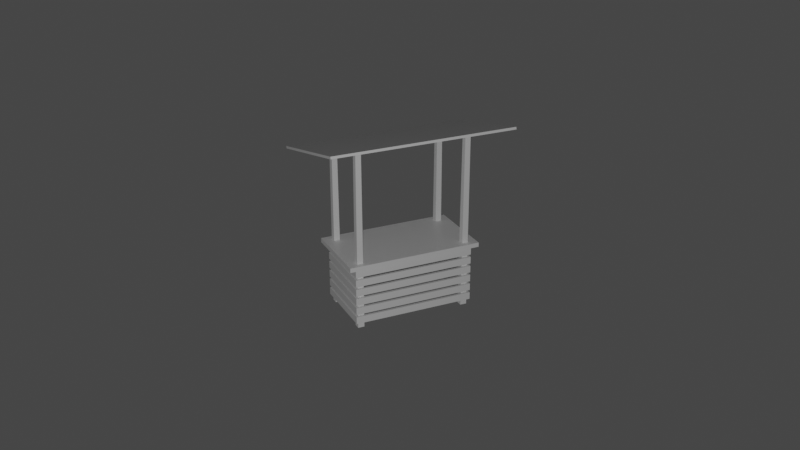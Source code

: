 # Source: stall.blend  (saved by Blender 2.83.20; exported with 4.5.12 LTS)
import bpy
from mathutils import Matrix  # noqa: F401  (used for matrix-valued properties, if any)

bpy.ops.wm.read_factory_settings(use_empty=True)
scene = bpy.context.scene
scene.name = 'Scene'

# ---- collections
col_collection = bpy.data.collections.new('Collection'); scene.collection.children.link(col_collection)
col_stall = bpy.data.collections.new('Stall'); scene.collection.children.link(col_stall)

# ---- materials (node trees are filled in below, after node groups)
mat_material = bpy.data.materials.new('Material')
mat_material.alpha_threshold = 0.0
mat_material.use_transparent_shadow = False
mat_material.line_color = (0.0, 0.0, 0.0, 1.0)

# ---- material node trees
mat_material.use_nodes = True; mat_material.node_tree.nodes.clear()
_N = mat_material.node_tree.nodes; _L = mat_material.node_tree.links
n0 = _N.new('ShaderNodeOutputMaterial'); n0.name = 'Material Output'; n0.location = (300, 300)
n1 = _N.new('ShaderNodeBsdfPrincipled'); n1.name = 'Principled BSDF'; n1.location = (10, 300)
n1.distribution = 'GGX'
n1.subsurface_method = 'BURLEY'
n1.inputs[2].default_value = 0.4
n1.inputs[3].default_value = 1.45
n1.inputs[27].default_value = (0.0, 0.0, 0.0, 1.0)
n1.inputs[28].default_value = 1.0
_L.new(n1.outputs[0], n0.inputs[0])
n0.is_active_output = True

# ---- world
world_world = bpy.data.worlds.new('World'); scene.world = world_world
world_world.use_nodes = True; world_world.node_tree.nodes.clear()
_N = world_world.node_tree.nodes; _L = world_world.node_tree.links
n0 = _N.new('ShaderNodeOutputWorld'); n0.name = 'World Output'; n0.location = (300, 300)
n1 = _N.new('ShaderNodeBackground'); n1.name = 'Background'; n1.location = (10, 300)
n1.inputs[0].default_value = (0.05088, 0.05088, 0.05088, 1.0)
_L.new(n1.outputs[0], n0.inputs[0])
n0.is_active_output = True
world_world.color = (0.05088, 0.05088, 0.05088)
world_world.use_sun_shadow = False
world_world.sun_shadow_jitter_overblur = 0.0

# ---- cameras
cam_camera = bpy.data.cameras.new('Camera')
cam_camera.clip_end = 100.0
cam_camera.ortho_scale = 7.314

# ---- lights
light_light = bpy.data.lights.new('Light', 'POINT')
light_light.transmission_factor = 0.0
light_light.energy = 1000.0
light_light.shadow_soft_size = 0.1
light_light.shadow_maximum_resolution = 0.006
light_light.use_absolute_resolution = True

# ---- meshes
me_cube = bpy.data.meshes.new('Cube')
me_cube.from_pydata([(1.777, 1.0, 1.847), (1.777, -1.0, 1.847), (-1.777, 1.0, 1.847), (-1.777, -1.0, 1.847), (1.777, 1.0, 1.599), (1.777, 1.0, 1.523), (1.777, 1.0, 1.313), (1.777, 1.0, 1.238), (1.777, 1.0, 1.028), (1.777, 1.0, 0.9519), (1.777, 1.0, 0.7419), (1.777, 1.0, 0.6662), (1.777, 1.0, 0.4562), (1.777, 1.0, 0.3805), (1.777, 1.0, 0.1705), (-1.777, -1.0, 0.1705), (-1.777, -1.0, 0.3805), (-1.777, -1.0, 0.4562), (-1.777, -1.0, 0.6662), (-1.777, -1.0, 0.7419), (-1.777, -1.0, 0.9519), (-1.777, -1.0, 1.028), (-1.777, -1.0, 1.238), (-1.777, -1.0, 1.313), (-1.777, -1.0, 1.523), (-1.777, -1.0, 1.599), (1.777, -1.0, 1.599), (1.777, -1.0, 1.523), (1.777, -1.0, 1.313), (1.777, -1.0, 1.238), (1.777, -1.0, 1.028), (1.777, -1.0, 0.9519), (1.777, -1.0, 0.7419), (1.777, -1.0, 0.6662), (1.777, -1.0, 0.4562), (1.777, -1.0, 0.3805), (1.777, -1.0, 0.1705), (-1.777, 1.0, 1.523), (-1.777, 1.0, 1.599), (-1.777, 1.0, 1.238), (-1.777, 1.0, 1.313), (-1.777, 1.0, 0.9519), (-1.777, 1.0, 1.028), (-1.777, 1.0, 0.6662), (-1.777, 1.0, 0.7419), (-1.777, 1.0, 0.3805), (-1.777, 1.0, 0.4562), (-1.777, 1.0, 0.1705), (1.706, 0.9293, 1.847), (1.706, -0.9293, 1.847), (-1.706, 0.9293, 1.847), (-1.706, -0.9293, 1.847), (1.706, 0.9293, 1.599), (1.706, 0.9293, 1.523), (1.706, 0.9293, 1.313), (1.706, 0.9293, 1.238), (1.706, 0.9293, 1.028), (1.706, 0.9293, 0.9519), (1.706, 0.9293, 0.7419), (1.706, 0.9293, 0.6662), (1.706, 0.9293, 0.4562), (1.706, 0.9293, 0.3805), (1.706, 0.9293, 0.1705), (-1.706, -0.9293, 0.1705), (-1.706, -0.9293, 0.3805), (-1.706, -0.9293, 0.4562), (-1.706, -0.9293, 0.6662), (-1.706, -0.9293, 0.7419), (-1.706, -0.9293, 0.9519), (-1.706, -0.9293, 1.028), (-1.706, -0.9293, 1.238), (-1.706, -0.9293, 1.313), (-1.706, -0.9293, 1.523), (-1.706, -0.9293, 1.599), (1.706, -0.9293, 1.599), (1.706, -0.9293, 1.523), (1.706, -0.9293, 1.313), (1.706, -0.9293, 1.238), (1.706, -0.9293, 1.028), (1.706, -0.9293, 0.9519), (1.706, -0.9293, 0.7419), (1.706, -0.9293, 0.6662), (1.706, -0.9293, 0.4562), (1.706, -0.9293, 0.3805), (1.706, -0.9293, 0.1705), (-1.706, 0.9293, 1.523), (-1.706, 0.9293, 1.599), (-1.706, 0.9293, 1.238), (-1.706, 0.9293, 1.313), (-1.706, 0.9293, 0.9519), (-1.706, 0.9293, 1.028), (-1.706, 0.9293, 0.6662), (-1.706, 0.9293, 0.7419), (-1.706, 0.9293, 0.3805), (-1.706, 0.9293, 0.4562), (-1.706, 0.9293, 0.1705)], [], [(26, 1, 3, 25), (40, 37, 5, 6), (6, 5, 27, 28), (14, 13, 35, 36), (12, 11, 33, 34), (10, 9, 31, 32), (8, 7, 29, 30), (47, 45, 13, 14), (46, 43, 11, 12), (44, 41, 9, 10), (42, 39, 7, 8), (4, 0, 1, 26), (36, 35, 16, 15), (32, 31, 20, 19), (30, 29, 22, 21), (28, 27, 24, 23), (25, 3, 2, 38), (15, 16, 45, 47), (34, 33, 18, 17), (17, 18, 43, 46), (19, 20, 41, 44), (21, 22, 39, 42), (23, 24, 37, 40), (38, 2, 0, 4), (74, 73, 51, 49), (88, 54, 53, 85), (54, 76, 75, 53), (62, 84, 83, 61), (60, 82, 81, 59), (58, 80, 79, 57), (56, 78, 77, 55), (95, 62, 61, 93), (94, 60, 59, 91), (92, 58, 57, 89), (90, 56, 55, 87), (52, 74, 49, 48), (84, 63, 64, 83), (80, 67, 68, 79), (78, 69, 70, 77), (76, 71, 72, 75), (73, 86, 50, 51), (63, 95, 93, 64), (82, 65, 66, 81), (65, 94, 91, 66), (67, 92, 89, 68), (69, 90, 87, 70), (71, 88, 85, 72), (86, 52, 48, 50), (3, 1, 49, 51), (1, 0, 48, 49), (2, 3, 51, 50), (0, 2, 50, 48), (47, 14, 62, 95), (46, 12, 60, 94), (13, 45, 93, 61), (44, 10, 58, 92), (11, 43, 91, 59), (42, 8, 56, 90), (9, 41, 89, 57), (40, 6, 54, 88), (7, 39, 87, 55), (38, 4, 52, 86), (5, 37, 85, 53), (14, 36, 84, 62), (12, 34, 82, 60), (35, 13, 61, 83), (10, 32, 80, 58), (33, 11, 59, 81), (8, 30, 78, 56), (31, 9, 57, 79), (6, 28, 76, 54), (29, 7, 55, 77), (4, 26, 74, 52), (27, 5, 53, 75), (15, 47, 95, 63), (17, 46, 94, 65), (45, 16, 64, 93), (19, 44, 92, 67), (43, 18, 66, 91), (21, 42, 90, 69), (41, 20, 68, 89), (23, 40, 88, 71), (39, 22, 70, 87), (25, 38, 86, 73), (37, 24, 72, 85), (36, 15, 63, 84), (34, 17, 65, 82), (16, 35, 83, 64), (32, 19, 67, 80), (18, 33, 81, 66), (30, 21, 69, 78), (20, 31, 79, 68), (28, 23, 71, 76), (22, 29, 77, 70), (26, 25, 73, 74), (24, 27, 75, 72)])
_uv = me_cube.uv_layers.new(name='UVMap')
_uv.uv.foreach_set('vector', [0.594, 0.75, 0.625, 0.75, 0.625, 1.0, 0.594, 1.0, 0.5583, 0.25, 0.5846, 0.25, 0.5846, 0.5, 0.5583, 0.5, 0.5583, 0.5, 0.5846, 0.5, 0.5846, 0.75, 0.5583, 0.75, 0.4154, 0.5, 0.4417, 0.5, 0.4417, 0.75, 0.4154, 0.75, 0.4512, 0.5, 0.4774, 0.5, 0.4774, 0.75, 0.4512, 0.75, 0.4869, 0.5, 0.5131, 0.5, 0.5131, 0.75, 0.4869, 0.75, 0.5226, 0.5, 0.5488, 0.5, 0.5488, 0.75, 0.5226, 0.75, 0.4154, 0.25, 0.4417, 0.25, 0.4417, 0.5, 0.4154, 0.5, 0.4512, 0.25, 0.4774, 0.25, 0.4774, 0.5, 0.4512, 0.5, 0.4869, 0.25, 0.5131, 0.25, 0.5131, 0.5, 0.4869, 0.5, 0.5226, 0.25, 0.5488, 0.25, 0.5488, 0.5, 0.5226, 0.5, 0.594, 0.5, 0.625, 0.5, 0.625, 0.75, 0.594, 0.75, 0.4154, 0.75, 0.4417, 0.75, 0.4417, 1.0, 0.4154, 1.0, 0.4869, 0.75, 0.5131, 0.75, 0.5131, 1.0, 0.4869, 1.0, 0.5226, 0.75, 0.5488, 0.75, 0.5488, 1.0, 0.5226, 1.0, 0.5583, 0.75, 0.5846, 0.75, 0.5846, 1.0, 0.5583, 1.0, 0.594, 0.0, 0.625, 0.0, 0.625, 0.25, 0.594, 0.25, 0.4154, 0.0, 0.4417, 0.0, 0.4417, 0.25, 0.4154, 0.25, 0.4512, 0.75, 0.4774, 0.75, 0.4774, 1.0, 0.4512, 1.0, 0.4512, 0.0, 0.4774, 0.0, 0.4774, 0.25, 0.4512, 0.25, 0.4869, 0.0, 0.5131, 0.0, 0.5131, 0.25, 0.4869, 0.25, 0.5226, 0.0, 0.5488, 0.0, 0.5488, 0.25, 0.5226, 0.25, 0.5583, 0.0, 0.5846, 0.0, 0.5846, 0.25, 0.5583, 0.25, 0.594, 0.25, 0.625, 0.25, 0.625, 0.5, 0.594, 0.5, 0.594, 0.75, 0.594, 1.0, 0.625, 1.0, 0.625, 0.75, 0.5583, 0.25, 0.5583, 0.5, 0.5846, 0.5, 0.5846, 0.25, 0.5583, 0.5, 0.5583, 0.75, 0.5846, 0.75, 0.5846, 0.5, 0.4154, 0.5, 0.4154, 0.75, 0.4417, 0.75, 0.4417, 0.5, 0.4512, 0.5, 0.4512, 0.75, 0.4774, 0.75, 0.4774, 0.5, 0.4869, 0.5, 0.4869, 0.75, 0.5131, 0.75, 0.5131, 0.5, 0.5226, 0.5, 0.5226, 0.75, 0.5488, 0.75, 0.5488, 0.5, 0.4154, 0.25, 0.4154, 0.5, 0.4417, 0.5, 0.4417, 0.25, 0.4512, 0.25, 0.4512, 0.5, 0.4774, 0.5, 0.4774, 0.25, 0.4869, 0.25, 0.4869, 0.5, 0.5131, 0.5, 0.5131, 0.25, 0.5226, 0.25, 0.5226, 0.5, 0.5488, 0.5, 0.5488, 0.25, 0.594, 0.5, 0.594, 0.75, 0.625, 0.75, 0.625, 0.5, 0.4154, 0.75, 0.4154, 1.0, 0.4417, 1.0, 0.4417, 0.75, 0.4869, 0.75, 0.4869, 1.0, 0.5131, 1.0, 0.5131, 0.75, 0.5226, 0.75, 0.5226, 1.0, 0.5488, 1.0, 0.5488, 0.75, 0.5583, 0.75, 0.5583, 1.0, 0.5846, 1.0, 0.5846, 0.75, 0.594, 0.0, 0.594, 0.25, 0.625, 0.25, 0.625, 0.0, 0.4154, 0.0, 0.4154, 0.25, 0.4417, 0.25, 0.4417, 0.0, 0.4512, 0.75, 0.4512, 1.0, 0.4774, 1.0, 0.4774, 0.75, 0.4512, 0.0, 0.4512, 0.25, 0.4774, 0.25, 0.4774, 0.0, 0.4869, 0.0, 0.4869, 0.25, 0.5131, 0.25, 0.5131, 0.0, 0.5226, 0.0, 0.5226, 0.25, 0.5488, 0.25, 0.5488, 0.0, 0.5583, 0.0, 0.5583, 0.25, 0.5846, 0.25, 0.5846, 0.0, 0.594, 0.25, 0.594, 0.5, 0.625, 0.5, 0.625, 0.25, 0.625, 1.0, 0.625, 0.75, 0.625, 0.75, 0.625, 1.0, 0.625, 0.75, 0.625, 0.5, 0.625, 0.5, 0.625, 0.75, 0.625, 0.25, 0.625, 0.0, 0.625, 0.0, 0.625, 0.25, 0.625, 0.5, 0.625, 0.25, 0.625, 0.25, 0.625, 0.5, 0.4154, 0.25, 0.4154, 0.5, 0.4154, 0.5, 0.4154, 0.25, 0.4512, 0.25, 0.4512, 0.5, 0.4512, 0.5, 0.4512, 0.25, 0.4417, 0.5, 0.4417, 0.25, 0.4417, 0.25, 0.4417, 0.5, 0.4869, 0.25, 0.4869, 0.5, 0.4869, 0.5, 0.4869, 0.25, 0.4774, 0.5, 0.4774, 0.25, 0.4774, 0.25, 0.4774, 0.5, 0.5226, 0.25, 0.5226, 0.5, 0.5226, 0.5, 0.5226, 0.25, 0.5131, 0.5, 0.5131, 0.25, 0.5131, 0.25, 0.5131, 0.5, 0.5583, 0.25, 0.5583, 0.5, 0.5583, 0.5, 0.5583, 0.25, 0.5488, 0.5, 0.5488, 0.25, 0.5488, 0.25, 0.5488, 0.5, 0.594, 0.25, 0.594, 0.5, 0.594, 0.5, 0.594, 0.25, 0.5846, 0.5, 0.5846, 0.25, 0.5846, 0.25, 0.5846, 0.5, 0.4154, 0.5, 0.4154, 0.75, 0.4154, 0.75, 0.4154, 0.5, 0.4512, 0.5, 0.4512, 0.75, 0.4512, 0.75, 0.4512, 0.5, 0.4417, 0.75, 0.4417, 0.5, 0.4417, 0.5, 0.4417, 0.75, 0.4869, 0.5, 0.4869, 0.75, 0.4869, 0.75, 0.4869, 0.5, 0.4774, 0.75, 0.4774, 0.5, 0.4774, 0.5, 0.4774, 0.75, 0.5226, 0.5, 0.5226, 0.75, 0.5226, 0.75, 0.5226, 0.5, 0.5131, 0.75, 0.5131, 0.5, 0.5131, 0.5, 0.5131, 0.75, 0.5583, 0.5, 0.5583, 0.75, 0.5583, 0.75, 0.5583, 0.5, 0.5488, 0.75, 0.5488, 0.5, 0.5488, 0.5, 0.5488, 0.75, 0.594, 0.5, 0.594, 0.75, 0.594, 0.75, 0.594, 0.5, 0.5846, 0.75, 0.5846, 0.5, 0.5846, 0.5, 0.5846, 0.75, 0.4154, 0.0, 0.4154, 0.25, 0.4154, 0.25, 0.4154, 0.0, 0.4512, 0.0, 0.4512, 0.25, 0.4512, 0.25, 0.4512, 0.0, 0.4417, 0.25, 0.4417, 0.0, 0.4417, 0.0, 0.4417, 0.25, 0.4869, 0.0, 0.4869, 0.25, 0.4869, 0.25, 0.4869, 0.0, 0.4774, 0.25, 0.4774, 0.0, 0.4774, 0.0, 0.4774, 0.25, 0.5226, 0.0, 0.5226, 0.25, 0.5226, 0.25, 0.5226, 0.0, 0.5131, 0.25, 0.5131, 0.0, 0.5131, 0.0, 0.5131, 0.25, 0.5583, 0.0, 0.5583, 0.25, 0.5583, 0.25, 0.5583, 0.0, 0.5488, 0.25, 0.5488, 0.0, 0.5488, 0.0, 0.5488, 0.25, 0.594, 0.0, 0.594, 0.25, 0.594, 0.25, 0.594, 0.0, 0.5846, 0.25, 0.5846, 0.0, 0.5846, 0.0, 0.5846, 0.25, 0.4154, 0.75, 0.4154, 1.0, 0.4154, 1.0, 0.4154, 0.75, 0.4512, 0.75, 0.4512, 1.0, 0.4512, 1.0, 0.4512, 0.75, 0.4417, 1.0, 0.4417, 0.75, 0.4417, 0.75, 0.4417, 1.0, 0.4869, 0.75, 0.4869, 1.0, 0.4869, 1.0, 0.4869, 0.75, 0.4774, 1.0, 0.4774, 0.75, 0.4774, 0.75, 0.4774, 1.0, 0.5226, 0.75, 0.5226, 1.0, 0.5226, 1.0, 0.5226, 0.75, 0.5131, 1.0, 0.5131, 0.75, 0.5131, 0.75, 0.5131, 1.0, 0.5583, 0.75, 0.5583, 1.0, 0.5583, 1.0, 0.5583, 0.75, 0.5488, 1.0, 0.5488, 0.75, 0.5488, 0.75, 0.5488, 1.0, 0.594, 0.75, 0.594, 1.0, 0.594, 1.0, 0.594, 0.75, 0.5846, 1.0, 0.5846, 0.75, 0.5846, 0.75, 0.5846, 1.0])
me_cube.materials.append(mat_material)
me_cube.use_remesh_preserve_volume = False
me_cube.use_remesh_preserve_attributes = False
me_cube.use_mirror_vertex_groups = False
me_cube.update()
me_cube_002 = bpy.data.meshes.new('Cube.002')
me_cube_002.from_pydata([(-1.706, -0.9293, -0.0002769), (-1.706, -0.9293, 4.859), (-1.706, -0.741, -0.0002769), (-1.706, -0.7703, 4.859), (-1.518, -0.9293, -0.0002769), (-1.547, -0.9293, 4.859), (-1.518, -0.741, -0.0002769), (-1.547, -0.7703, 4.859), (1.706, -0.9293, -0.0002769), (1.706, -0.9293, 4.859), (1.706, -0.741, -0.0002769), (1.706, -0.7703, 4.859), (1.518, -0.9293, -0.0002769), (1.547, -0.9293, 4.859), (1.518, -0.741, -0.0002769), (1.547, -0.7703, 4.859), (-1.706, 0.9293, -0.0002769), (-1.706, 0.9293, 5.29), (-1.706, 0.741, -0.0002769), (-1.706, 0.7703, 5.29), (-1.518, 0.9293, -0.0002769), (-1.547, 0.9293, 5.29), (-1.518, 0.741, -0.0002769), (-1.547, 0.7703, 5.29), (1.706, 0.9293, -0.0002769), (1.706, 0.9293, 5.29), (1.706, 0.741, -0.0002769), (1.706, 0.7703, 5.29), (1.518, 0.9293, -0.0002769), (1.547, 0.9293, 5.29), (1.518, 0.741, -0.0002769), (1.547, 0.7703, 5.29)], [], [(0, 1, 3, 2), (2, 3, 7, 6), (6, 7, 5, 4), (4, 5, 1, 0), (2, 6, 4, 0), (8, 10, 11, 9), (10, 14, 15, 11), (14, 12, 13, 15), (12, 8, 9, 13), (10, 8, 12, 14), (16, 18, 19, 17), (18, 22, 23, 19), (22, 20, 21, 23), (20, 16, 17, 21), (18, 16, 20, 22), (24, 25, 27, 26), (26, 27, 31, 30), (30, 31, 29, 28), (28, 29, 25, 24), (26, 30, 28, 24)])
_uv = me_cube_002.uv_layers.new(name='UVMap')
_uv.uv.foreach_set('vector', [0.375, 0.0, 0.625, 0.0, 0.625, 0.25, 0.375, 0.25, 0.375, 0.25, 0.625, 0.25, 0.625, 0.5, 0.375, 0.5, 0.375, 0.5, 0.625, 0.5, 0.625, 0.75, 0.375, 0.75, 0.375, 0.75, 0.625, 0.75, 0.625, 1.0, 0.375, 1.0, 0.125, 0.5, 0.375, 0.5, 0.375, 0.75, 0.125, 0.75, 0.375, 0.0, 0.375, 0.25, 0.625, 0.25, 0.625, 0.0, 0.375, 0.25, 0.375, 0.5, 0.625, 0.5, 0.625, 0.25, 0.375, 0.5, 0.375, 0.75, 0.625, 0.75, 0.625, 0.5, 0.375, 0.75, 0.375, 1.0, 0.625, 1.0, 0.625, 0.75, 0.125, 0.5, 0.125, 0.75, 0.375, 0.75, 0.375, 0.5, 0.375, 0.0, 0.375, 0.25, 0.625, 0.25, 0.625, 0.0, 0.375, 0.25, 0.375, 0.5, 0.625, 0.5, 0.625, 0.25, 0.375, 0.5, 0.375, 0.75, 0.625, 0.75, 0.625, 0.5, 0.375, 0.75, 0.375, 1.0, 0.625, 1.0, 0.625, 0.75, 0.125, 0.5, 0.125, 0.75, 0.375, 0.75, 0.375, 0.5, 0.375, 0.0, 0.625, 0.0, 0.625, 0.25, 0.375, 0.25, 0.375, 0.25, 0.625, 0.25, 0.625, 0.5, 0.375, 0.5, 0.375, 0.5, 0.625, 0.5, 0.625, 0.75, 0.375, 0.75, 0.375, 0.75, 0.625, 0.75, 0.625, 1.0, 0.375, 1.0, 0.125, 0.5, 0.375, 0.5, 0.375, 0.75, 0.125, 0.75])
me_cube_002.use_remesh_fix_poles = True
me_cube_002.use_remesh_preserve_attributes = False
me_cube_002.use_mirror_vertex_groups = False
me_cube_002.update()
me_cube_001 = bpy.data.meshes.new('Cube.001')
me_cube_001.from_pydata([(1.974, 1.088, 1.972), (1.974, -1.088, 1.972), (-1.974, 1.088, 1.972), (-1.974, -1.088, 1.972), (1.974, 1.088, 1.842), (1.974, -1.088, 1.842), (-1.974, 1.088, 1.842), (-1.974, -1.088, 1.842)], [], [(0, 2, 3, 1), (4, 5, 7, 6), (1, 3, 7, 5), (0, 1, 5, 4), (3, 2, 6, 7), (2, 0, 4, 6)])
_uv = me_cube_001.uv_layers.new(name='UVMap')
_uv.uv.foreach_set('vector', [0.625, 0.5, 0.875, 0.5, 0.875, 0.75, 0.625, 0.75, 0.625, 0.5, 0.625, 0.75, 0.875, 0.75, 0.875, 0.5, 0.625, 0.75, 0.875, 0.75, 0.875, 0.75, 0.625, 0.75, 0.625, 0.5, 0.625, 0.75, 0.625, 0.75, 0.625, 0.5, 0.875, 0.75, 0.875, 0.5, 0.875, 0.5, 0.875, 0.75, 0.875, 0.5, 0.625, 0.5, 0.625, 0.5, 0.875, 0.5])
me_cube_001.materials.append(mat_material)
me_cube_001.use_remesh_preserve_volume = False
me_cube_001.use_remesh_preserve_attributes = False
me_cube_001.use_mirror_vertex_groups = False
me_cube_001.update()
me_cube_003 = bpy.data.meshes.new('Cube.003')
me_cube_003.from_pydata([(2.688, 1.673, 5.522), (2.688, -1.707, 4.682), (-2.688, 1.673, 5.522), (-2.688, -1.707, 4.682), (2.688, 1.69, 5.454), (2.688, -1.69, 4.615), (-2.688, 1.69, 5.454), (-2.688, -1.69, 4.615)], [], [(0, 2, 3, 1), (4, 5, 7, 6), (1, 3, 7, 5), (0, 1, 5, 4), (3, 2, 6, 7), (2, 0, 4, 6)])
_uv = me_cube_003.uv_layers.new(name='UVMap')
_uv.uv.foreach_set('vector', [0.625, 0.5, 0.875, 0.5, 0.875, 0.75, 0.625, 0.75, 0.625, 0.5, 0.625, 0.75, 0.875, 0.75, 0.875, 0.5, 0.625, 0.75, 0.875, 0.75, 0.875, 0.75, 0.625, 0.75, 0.625, 0.5, 0.625, 0.75, 0.625, 0.75, 0.625, 0.5, 0.875, 0.75, 0.875, 0.5, 0.875, 0.5, 0.875, 0.75, 0.875, 0.5, 0.625, 0.5, 0.625, 0.5, 0.875, 0.5])
me_cube_003.materials.append(mat_material)
me_cube_003.use_remesh_preserve_volume = False
me_cube_003.use_remesh_preserve_attributes = False
me_cube_003.use_mirror_vertex_groups = False
me_cube_003.update()

# ---- objects
ob_light = bpy.data.objects.new('Light', light_light)
ob_camera = bpy.data.objects.new('Camera', cam_camera)
ob_stall_001 = bpy.data.objects.new('Stall.001', me_cube)
ob_stall_002 = bpy.data.objects.new('Stall.002', me_cube_002)
ob_stall_003 = bpy.data.objects.new('Stall.003', me_cube_001)
ob_stall_004 = bpy.data.objects.new('Stall.004', me_cube_003)

# ---- transforms, parenting, visibility, modifiers, constraints
ob_light.location = (3.767, 7.846, 4.301)
ob_light.rotation_euler = (0.6503, 0.05522, 2.392)
ob_light.lock_rotations_4d = False
ob_light.empty_display_type = 'ARROWS'
ob_light.color = (0.0, 0.0, 0.0, 0.0)
ob_light.lineart.crease_threshold = 0.0
ob_camera.location = (4.291, 9.231, 5.461)
ob_camera.rotation_euler = (1.147, -3.699e-09, 2.706)
ob_camera.lock_rotations_4d = False
ob_camera.empty_display_type = 'ARROWS'
ob_camera.color = (0.0, 0.0, 0.0, 0.0)
ob_camera.display_type = 'WIRE'
ob_camera.lineart.crease_threshold = 0.0
ob_stall_001.location = (0.0, 0.0, 0.0)
ob_stall_001.scale = (0.3544, 0.3544, 0.3544)
ob_stall_001.lock_rotations_4d = False
ob_stall_001.empty_display_type = 'ARROWS'
ob_stall_001.lineart.crease_threshold = 0.0
ob_stall_002.location = (0.0, 0.0, 0.0)
ob_stall_002.scale = (0.3544, 0.3544, 0.3544)
ob_stall_002.lineart.crease_threshold = 0.0
ob_stall_003.location = (0.0, 0.0, 0.0)
ob_stall_003.scale = (0.3544, 0.3544, 0.3544)
ob_stall_003.lock_rotations_4d = False
ob_stall_003.empty_display_type = 'ARROWS'
ob_stall_003.lineart.crease_threshold = 0.0
ob_stall_004.location = (0.0, 0.0, 0.0)
ob_stall_004.scale = (0.3544, 0.3544, 0.3544)
ob_stall_004.lock_rotations_4d = False
ob_stall_004.empty_display_type = 'ARROWS'
ob_stall_004.lineart.crease_threshold = 0.0

# ---- collection membership
col_collection.objects.link(ob_light)
col_collection.objects.link(ob_camera)
col_stall.objects.link(ob_stall_001)
col_stall.objects.link(ob_stall_002)
col_stall.objects.link(ob_stall_003)
col_stall.objects.link(ob_stall_004)

# ---- scene / render settings (as saved in the file)
scene.camera = ob_camera
scene.frame_start = 1; scene.frame_end = 250; scene.frame_set(1)
scene.render.engine = 'BLENDER_EEVEE_NEXT'
scene.cycles.use_denoising = False
scene.cycles.samples = 128
scene.cycles.sampling_pattern = 'TABULATED_SOBOL'
scene.cycles.use_adaptive_sampling = False
scene.cycles.use_light_tree = False
scene.view_settings.view_transform = 'Filmic'
bpy.context.view_layer.update()
